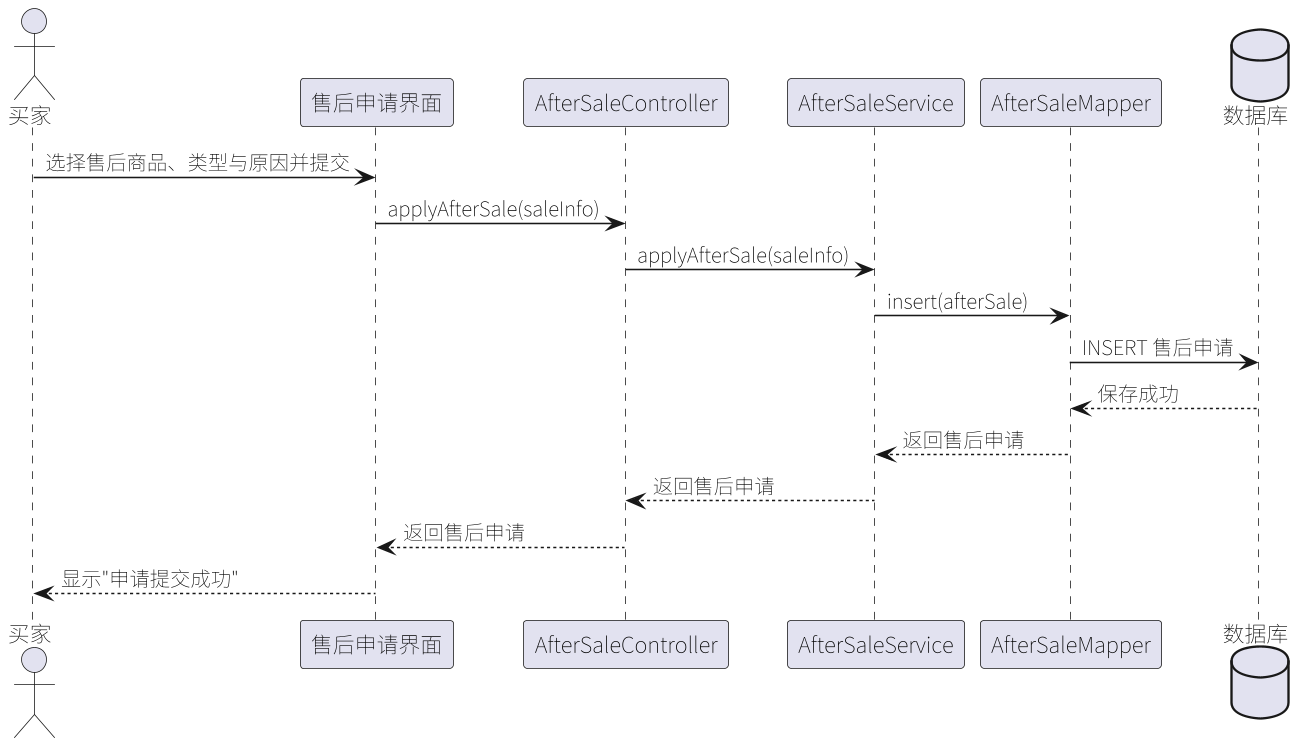

The diagram above was rendered by PlantUML. Its source (embedded in the PNG):
@startuml
skinparam defaultFontName "Noto Sans SC"
skinparam shadowing false
skinparam dpi 150

actor "买家" as buyer
participant "售后申请界面" as view
participant "AfterSaleController" as ctrl
participant "AfterSaleService" as svc
participant "AfterSaleMapper" as dao
database "数据库" as db

buyer -> view : 选择售后商品、类型与原因并提交
view -> ctrl : applyAfterSale(saleInfo)
ctrl -> svc : applyAfterSale(saleInfo)
svc -> dao : insert(afterSale)
dao -> db : INSERT 售后申请
db --> dao : 保存成功
dao --> svc : 返回售后申请
svc --> ctrl : 返回售后申请
ctrl --> view : 返回售后申请
view --> buyer : 显示"申请提交成功"
@enduml